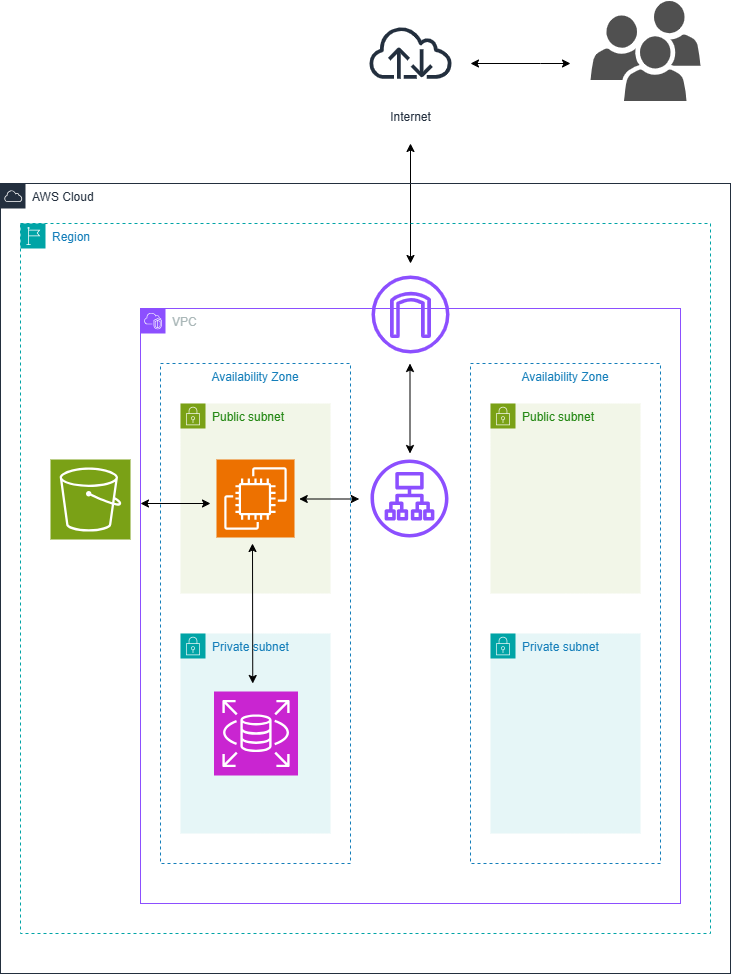

The diagram above was exported from draw.io. Its source (the exported page's mxGraphModel, read from the mxfile embedded in the PNG):
<mxGraphModel dx="1002" dy="531" grid="1" gridSize="10" guides="1" tooltips="1" connect="1" arrows="1" fold="1" page="1" pageScale="1" pageWidth="827" pageHeight="1169" math="0" shadow="0">
  <root>
    <mxCell id="0" />
    <mxCell id="1" parent="0" />
    <mxCell id="rkBUQtpppGupj2ZK0Hvq-4" value="" style="sketch=0;pointerEvents=1;shadow=0;dashed=0;html=1;strokeColor=none;fillColor=#505050;labelPosition=center;verticalLabelPosition=bottom;verticalAlign=top;outlineConnect=0;align=center;shape=mxgraph.office.users.users;movable=0;resizable=0;rotatable=0;deletable=0;editable=0;locked=1;connectable=0;" vertex="1" parent="1">
      <mxGeometry x="610" y="57.5" width="110" height="100" as="geometry" />
    </mxCell>
    <mxCell id="rkBUQtpppGupj2ZK0Hvq-5" value="Internet" style="sketch=0;outlineConnect=0;fontColor=#232F3E;gradientColor=none;strokeColor=#232F3E;fillColor=#ffffff;dashed=0;verticalLabelPosition=bottom;verticalAlign=top;align=center;html=1;fontSize=12;fontStyle=0;aspect=fixed;shape=mxgraph.aws4.resourceIcon;resIcon=mxgraph.aws4.internet;movable=0;resizable=0;rotatable=0;deletable=0;editable=0;locked=1;connectable=0;" vertex="1" parent="1">
      <mxGeometry x="378.75" y="57.5" width="102.5" height="102.5" as="geometry" />
    </mxCell>
    <mxCell id="rkBUQtpppGupj2ZK0Hvq-13" value="Public subnet" style="points=[[0,0],[0.25,0],[0.5,0],[0.75,0],[1,0],[1,0.25],[1,0.5],[1,0.75],[1,1],[0.75,1],[0.5,1],[0.25,1],[0,1],[0,0.75],[0,0.5],[0,0.25]];outlineConnect=0;gradientColor=none;html=1;whiteSpace=wrap;fontSize=12;fontStyle=0;container=1;pointerEvents=0;collapsible=0;recursiveResize=0;shape=mxgraph.aws4.group;grIcon=mxgraph.aws4.group_security_group;grStroke=0;strokeColor=#7AA116;fillColor=#F2F6E8;verticalAlign=top;align=left;spacingLeft=30;fontColor=#248814;dashed=0;movable=0;resizable=0;rotatable=0;deletable=0;editable=0;locked=1;connectable=0;" vertex="1" parent="1">
      <mxGeometry x="200" y="460" width="150" height="190" as="geometry" />
    </mxCell>
    <mxCell id="rkBUQtpppGupj2ZK0Hvq-22" value="" style="sketch=0;points=[[0,0,0],[0.25,0,0],[0.5,0,0],[0.75,0,0],[1,0,0],[0,1,0],[0.25,1,0],[0.5,1,0],[0.75,1,0],[1,1,0],[0,0.25,0],[0,0.5,0],[0,0.75,0],[1,0.25,0],[1,0.5,0],[1,0.75,0]];outlineConnect=0;fontColor=#232F3E;fillColor=#ED7100;strokeColor=#ffffff;dashed=0;verticalLabelPosition=bottom;verticalAlign=top;align=center;html=1;fontSize=12;fontStyle=0;aspect=fixed;shape=mxgraph.aws4.resourceIcon;resIcon=mxgraph.aws4.ec2;" vertex="1" parent="rkBUQtpppGupj2ZK0Hvq-13">
      <mxGeometry x="36" y="56" width="78" height="78" as="geometry" />
    </mxCell>
    <mxCell id="rkBUQtpppGupj2ZK0Hvq-19" value="Public subnet" style="points=[[0,0],[0.25,0],[0.5,0],[0.75,0],[1,0],[1,0.25],[1,0.5],[1,0.75],[1,1],[0.75,1],[0.5,1],[0.25,1],[0,1],[0,0.75],[0,0.5],[0,0.25]];outlineConnect=0;gradientColor=none;html=1;whiteSpace=wrap;fontSize=12;fontStyle=0;container=1;pointerEvents=0;collapsible=0;recursiveResize=0;shape=mxgraph.aws4.group;grIcon=mxgraph.aws4.group_security_group;grStroke=0;strokeColor=#7AA116;fillColor=#F2F6E8;verticalAlign=top;align=left;spacingLeft=30;fontColor=#248814;dashed=0;movable=0;resizable=0;rotatable=0;deletable=0;editable=0;locked=1;connectable=0;" vertex="1" parent="1">
      <mxGeometry x="510" y="460" width="150" height="190" as="geometry" />
    </mxCell>
    <mxCell id="rkBUQtpppGupj2ZK0Hvq-20" value="Private subnet" style="points=[[0,0],[0.25,0],[0.5,0],[0.75,0],[1,0],[1,0.25],[1,0.5],[1,0.75],[1,1],[0.75,1],[0.5,1],[0.25,1],[0,1],[0,0.75],[0,0.5],[0,0.25]];outlineConnect=0;gradientColor=none;html=1;whiteSpace=wrap;fontSize=12;fontStyle=0;container=1;pointerEvents=0;collapsible=0;recursiveResize=0;shape=mxgraph.aws4.group;grIcon=mxgraph.aws4.group_security_group;grStroke=0;strokeColor=#00A4A6;fillColor=#E6F6F7;verticalAlign=top;align=left;spacingLeft=30;fontColor=#147EBA;dashed=0;movable=0;resizable=0;rotatable=0;deletable=0;editable=0;locked=1;connectable=0;" vertex="1" parent="1">
      <mxGeometry x="200" y="690" width="150" height="200" as="geometry" />
    </mxCell>
    <mxCell id="rkBUQtpppGupj2ZK0Hvq-25" value="" style="sketch=0;points=[[0,0,0],[0.25,0,0],[0.5,0,0],[0.75,0,0],[1,0,0],[0,1,0],[0.25,1,0],[0.5,1,0],[0.75,1,0],[1,1,0],[0,0.25,0],[0,0.5,0],[0,0.75,0],[1,0.25,0],[1,0.5,0],[1,0.75,0]];outlineConnect=0;fontColor=#232F3E;fillColor=#C925D1;strokeColor=#ffffff;dashed=0;verticalLabelPosition=bottom;verticalAlign=top;align=center;html=1;fontSize=12;fontStyle=0;aspect=fixed;shape=mxgraph.aws4.resourceIcon;resIcon=mxgraph.aws4.rds;" vertex="1" parent="rkBUQtpppGupj2ZK0Hvq-20">
      <mxGeometry x="33.5" y="58" width="84" height="84" as="geometry" />
    </mxCell>
    <mxCell id="rkBUQtpppGupj2ZK0Hvq-21" value="Private subnet" style="points=[[0,0],[0.25,0],[0.5,0],[0.75,0],[1,0],[1,0.25],[1,0.5],[1,0.75],[1,1],[0.75,1],[0.5,1],[0.25,1],[0,1],[0,0.75],[0,0.5],[0,0.25]];outlineConnect=0;gradientColor=none;html=1;whiteSpace=wrap;fontSize=12;fontStyle=0;container=1;pointerEvents=0;collapsible=0;recursiveResize=0;shape=mxgraph.aws4.group;grIcon=mxgraph.aws4.group_security_group;grStroke=0;strokeColor=#00A4A6;fillColor=#E6F6F7;verticalAlign=top;align=left;spacingLeft=30;fontColor=#147EBA;dashed=0;movable=0;resizable=0;rotatable=0;deletable=0;editable=0;locked=1;connectable=0;" vertex="1" parent="1">
      <mxGeometry x="510" y="690" width="150" height="200" as="geometry" />
    </mxCell>
    <mxCell id="rkBUQtpppGupj2ZK0Hvq-26" value="" style="sketch=0;outlineConnect=0;fontColor=#232F3E;gradientColor=none;fillColor=#8C4FFF;strokeColor=none;dashed=0;verticalLabelPosition=bottom;verticalAlign=top;align=center;html=1;fontSize=12;fontStyle=0;aspect=fixed;pointerEvents=1;shape=mxgraph.aws4.application_load_balancer;" vertex="1" parent="1">
      <mxGeometry x="390" y="516" width="78" height="78" as="geometry" />
    </mxCell>
    <mxCell id="rkBUQtpppGupj2ZK0Hvq-30" value="" style="sketch=0;outlineConnect=0;fontColor=#232F3E;gradientColor=none;fillColor=#8C4FFF;strokeColor=none;dashed=0;verticalLabelPosition=bottom;verticalAlign=top;align=center;html=1;fontSize=12;fontStyle=0;aspect=fixed;pointerEvents=1;shape=mxgraph.aws4.internet_gateway;movable=0;resizable=0;rotatable=0;deletable=0;editable=0;locked=1;connectable=0;" vertex="1" parent="1">
      <mxGeometry x="391" y="332" width="78" height="78" as="geometry" />
    </mxCell>
    <mxCell id="rkBUQtpppGupj2ZK0Hvq-32" value="" style="sketch=0;points=[[0,0,0],[0.25,0,0],[0.5,0,0],[0.75,0,0],[1,0,0],[0,1,0],[0.25,1,0],[0.5,1,0],[0.75,1,0],[1,1,0],[0,0.25,0],[0,0.5,0],[0,0.75,0],[1,0.25,0],[1,0.5,0],[1,0.75,0]];outlineConnect=0;fontColor=#232F3E;fillColor=#7AA116;strokeColor=#ffffff;dashed=0;verticalLabelPosition=bottom;verticalAlign=top;align=center;html=1;fontSize=12;fontStyle=0;aspect=fixed;shape=mxgraph.aws4.resourceIcon;resIcon=mxgraph.aws4.s3;movable=0;resizable=0;rotatable=0;deletable=0;editable=0;locked=1;connectable=0;" vertex="1" parent="1">
      <mxGeometry x="70" y="516" width="80" height="80" as="geometry" />
    </mxCell>
    <mxCell id="rkBUQtpppGupj2ZK0Hvq-42" value="" style="endArrow=classic;startArrow=classic;html=1;rounded=0;" edge="1" parent="1">
      <mxGeometry width="50" height="50" relative="1" as="geometry">
        <mxPoint x="490" y="120" as="sourcePoint" />
        <mxPoint x="590" y="120" as="targetPoint" />
        <Array as="points">
          <mxPoint x="560" y="120" />
        </Array>
      </mxGeometry>
    </mxCell>
    <mxCell id="rkBUQtpppGupj2ZK0Hvq-43" value="" style="endArrow=classic;startArrow=classic;html=1;rounded=0;movable=0;resizable=0;rotatable=0;deletable=0;editable=0;locked=1;connectable=0;" edge="1" parent="1">
      <mxGeometry width="50" height="50" relative="1" as="geometry">
        <mxPoint x="430" y="320" as="sourcePoint" />
        <mxPoint x="430" y="200" as="targetPoint" />
        <Array as="points" />
      </mxGeometry>
    </mxCell>
    <mxCell id="rkBUQtpppGupj2ZK0Hvq-47" value="" style="endArrow=classic;startArrow=classic;html=1;rounded=0;movable=0;resizable=0;rotatable=0;deletable=0;editable=0;locked=1;connectable=0;" edge="1" parent="1">
      <mxGeometry width="50" height="50" relative="1" as="geometry">
        <mxPoint x="318.75" y="555.5" as="sourcePoint" />
        <mxPoint x="378.75" y="555.5" as="targetPoint" />
      </mxGeometry>
    </mxCell>
    <mxCell id="rkBUQtpppGupj2ZK0Hvq-48" value="" style="endArrow=classic;startArrow=classic;html=1;rounded=0;movable=0;resizable=0;rotatable=0;deletable=0;editable=0;locked=1;connectable=0;" edge="1" parent="1">
      <mxGeometry width="50" height="50" relative="1" as="geometry">
        <mxPoint x="160" y="560" as="sourcePoint" />
        <mxPoint x="230" y="560" as="targetPoint" />
      </mxGeometry>
    </mxCell>
    <mxCell id="rkBUQtpppGupj2ZK0Hvq-49" value="" style="endArrow=classic;startArrow=classic;html=1;rounded=0;movable=0;resizable=0;rotatable=0;deletable=0;editable=0;locked=1;connectable=0;" edge="1" parent="1">
      <mxGeometry width="50" height="50" relative="1" as="geometry">
        <mxPoint x="272" y="600" as="sourcePoint" />
        <mxPoint x="272.25" y="740" as="targetPoint" />
      </mxGeometry>
    </mxCell>
    <mxCell id="rkBUQtpppGupj2ZK0Hvq-56" value="" style="endArrow=classic;startArrow=classic;html=1;rounded=0;movable=0;resizable=0;rotatable=0;deletable=0;editable=0;locked=1;connectable=0;" edge="1" parent="1">
      <mxGeometry width="50" height="50" relative="1" as="geometry">
        <mxPoint x="429.5" y="510" as="sourcePoint" />
        <mxPoint x="429.5" y="420" as="targetPoint" />
      </mxGeometry>
    </mxCell>
    <mxCell id="rkBUQtpppGupj2ZK0Hvq-58" value="Availability Zone" style="fillColor=none;strokeColor=#147EBA;dashed=1;verticalAlign=top;fontStyle=0;fontColor=#147EBA;whiteSpace=wrap;html=1;movable=0;resizable=0;rotatable=0;deletable=0;editable=0;locked=1;connectable=0;" vertex="1" parent="1">
      <mxGeometry x="180" y="420" width="190" height="500" as="geometry" />
    </mxCell>
    <mxCell id="rkBUQtpppGupj2ZK0Hvq-59" value="Availability Zone" style="fillColor=none;strokeColor=#147EBA;dashed=1;verticalAlign=top;fontStyle=0;fontColor=#147EBA;whiteSpace=wrap;html=1;movable=0;resizable=0;rotatable=0;deletable=0;editable=0;locked=1;connectable=0;" vertex="1" parent="1">
      <mxGeometry x="490" y="420" width="190" height="500" as="geometry" />
    </mxCell>
    <mxCell id="rkBUQtpppGupj2ZK0Hvq-64" value="VPC" style="points=[[0,0],[0.25,0],[0.5,0],[0.75,0],[1,0],[1,0.25],[1,0.5],[1,0.75],[1,1],[0.75,1],[0.5,1],[0.25,1],[0,1],[0,0.75],[0,0.5],[0,0.25]];outlineConnect=0;gradientColor=none;html=1;whiteSpace=wrap;fontSize=12;fontStyle=0;container=1;pointerEvents=0;collapsible=0;recursiveResize=0;shape=mxgraph.aws4.group;grIcon=mxgraph.aws4.group_vpc2;strokeColor=#8C4FFF;fillColor=none;verticalAlign=top;align=left;spacingLeft=30;fontColor=#AAB7B8;dashed=0;movable=0;resizable=0;rotatable=0;deletable=0;editable=0;locked=1;connectable=0;" vertex="1" parent="1">
      <mxGeometry x="160" y="365" width="540" height="595" as="geometry" />
    </mxCell>
    <mxCell id="rkBUQtpppGupj2ZK0Hvq-65" value="Region" style="points=[[0,0],[0.25,0],[0.5,0],[0.75,0],[1,0],[1,0.25],[1,0.5],[1,0.75],[1,1],[0.75,1],[0.5,1],[0.25,1],[0,1],[0,0.75],[0,0.5],[0,0.25]];outlineConnect=0;gradientColor=none;html=1;whiteSpace=wrap;fontSize=12;fontStyle=0;container=1;pointerEvents=0;collapsible=0;recursiveResize=0;shape=mxgraph.aws4.group;grIcon=mxgraph.aws4.group_region;strokeColor=#00A4A6;fillColor=none;verticalAlign=top;align=left;spacingLeft=30;fontColor=#147EBA;dashed=1;movable=0;resizable=0;rotatable=0;deletable=0;editable=0;locked=1;connectable=0;" vertex="1" parent="1">
      <mxGeometry x="40" y="280" width="690" height="710" as="geometry" />
    </mxCell>
    <mxCell id="rkBUQtpppGupj2ZK0Hvq-68" value="AWS Cloud" style="points=[[0,0],[0.25,0],[0.5,0],[0.75,0],[1,0],[1,0.25],[1,0.5],[1,0.75],[1,1],[0.75,1],[0.5,1],[0.25,1],[0,1],[0,0.75],[0,0.5],[0,0.25]];outlineConnect=0;gradientColor=none;html=1;whiteSpace=wrap;fontSize=12;fontStyle=0;container=1;pointerEvents=0;collapsible=0;recursiveResize=0;shape=mxgraph.aws4.group;grIcon=mxgraph.aws4.group_aws_cloud;strokeColor=#232F3E;fillColor=none;verticalAlign=top;align=left;spacingLeft=30;fontColor=#232F3E;dashed=0;" vertex="1" parent="1">
      <mxGeometry x="20" y="240" width="730" height="790" as="geometry" />
    </mxCell>
  </root>
</mxGraphModel>